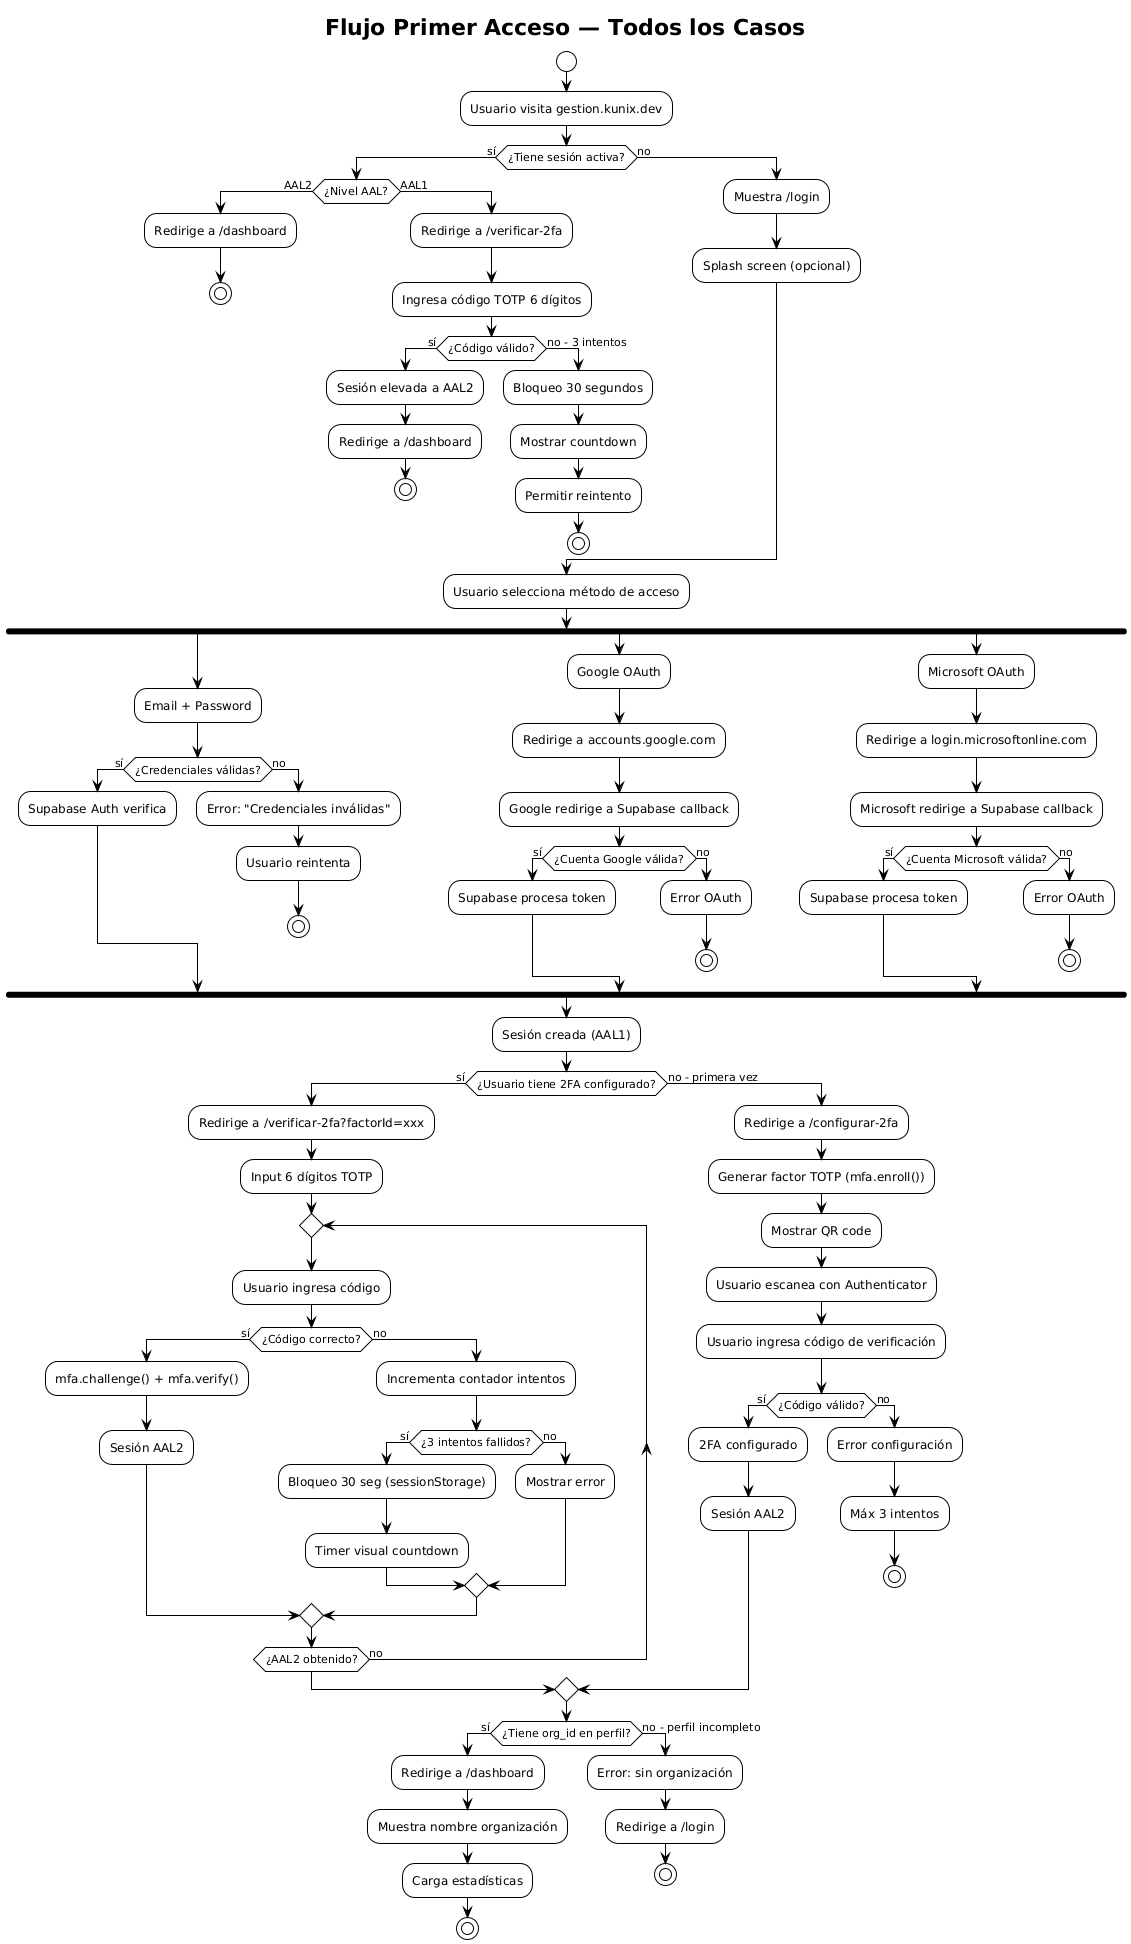

The diagram above was rendered by PlantUML. Its source (embedded in the PNG):
@startuml
!theme plain
title Flujo Primer Acceso — Todos los Casos

start
:Usuario visita gestion.kunix.dev;

if (¿Tiene sesión activa?) then (sí)
  if (¿Nivel AAL?) then (AAL2)
    :Redirige a /dashboard;
    stop
  else (AAL1)
    :Redirige a /verificar-2fa;
    :Ingresa código TOTP 6 dígitos;
    if (¿Código válido?) then (sí)
      :Sesión elevada a AAL2;
      :Redirige a /dashboard;
      stop
    else (no - 3 intentos)
      :Bloqueo 30 segundos;
      :Mostrar countdown;
      :Permitir reintento;
      stop
    endif
  endif
else (no)
  :Muestra /login;
  :Splash screen (opcional);
endif

:Usuario selecciona método de acceso;

fork
  :Email + Password;
  if (¿Credenciales válidas?) then (sí)
    :Supabase Auth verifica;
  else (no)
    :Error: "Credenciales inválidas";
    :Usuario reintenta;
    stop
  endif
fork again
  :Google OAuth;
  :Redirige a accounts.google.com;
  :Google redirige a Supabase callback;
  if (¿Cuenta Google válida?) then (sí)
    :Supabase procesa token;
  else (no)
    :Error OAuth;
    stop
  endif
fork again
  :Microsoft OAuth;
  :Redirige a login.microsoftonline.com;
  :Microsoft redirige a Supabase callback;
  if (¿Cuenta Microsoft válida?) then (sí)
    :Supabase procesa token;
  else (no)
    :Error OAuth;
    stop
  endif
end fork

:Sesión creada (AAL1);

if (¿Usuario tiene 2FA configurado?) then (sí)
  :Redirige a /verificar-2fa?factorId=xxx;
  :Input 6 dígitos TOTP;

  repeat
    :Usuario ingresa código;
    if (¿Código correcto?) then (sí)
      :mfa.challenge() + mfa.verify();
      :Sesión AAL2;
    else (no)
      :Incrementa contador intentos;
      if (¿3 intentos fallidos?) then (sí)
        :Bloqueo 30 seg (sessionStorage);
        :Timer visual countdown;
      else (no)
        :Mostrar error;
      endif
    endif
  repeat while (¿AAL2 obtenido?) is (no)

else (no - primera vez)
  :Redirige a /configurar-2fa;
  :Generar factor TOTP (mfa.enroll());
  :Mostrar QR code;
  :Usuario escanea con Authenticator;
  :Usuario ingresa código de verificación;
  if (¿Código válido?) then (sí)
    :2FA configurado;
    :Sesión AAL2;
  else (no)
    :Error configuración;
    :Máx 3 intentos;
    stop
  endif
endif

if (¿Tiene org_id en perfil?) then (sí)
  :Redirige a /dashboard;
  :Muestra nombre organización;
  :Carga estadísticas;
  stop
else (no - perfil incompleto)
  :Error: sin organización;
  :Redirige a /login;
  stop
endif
@enduml